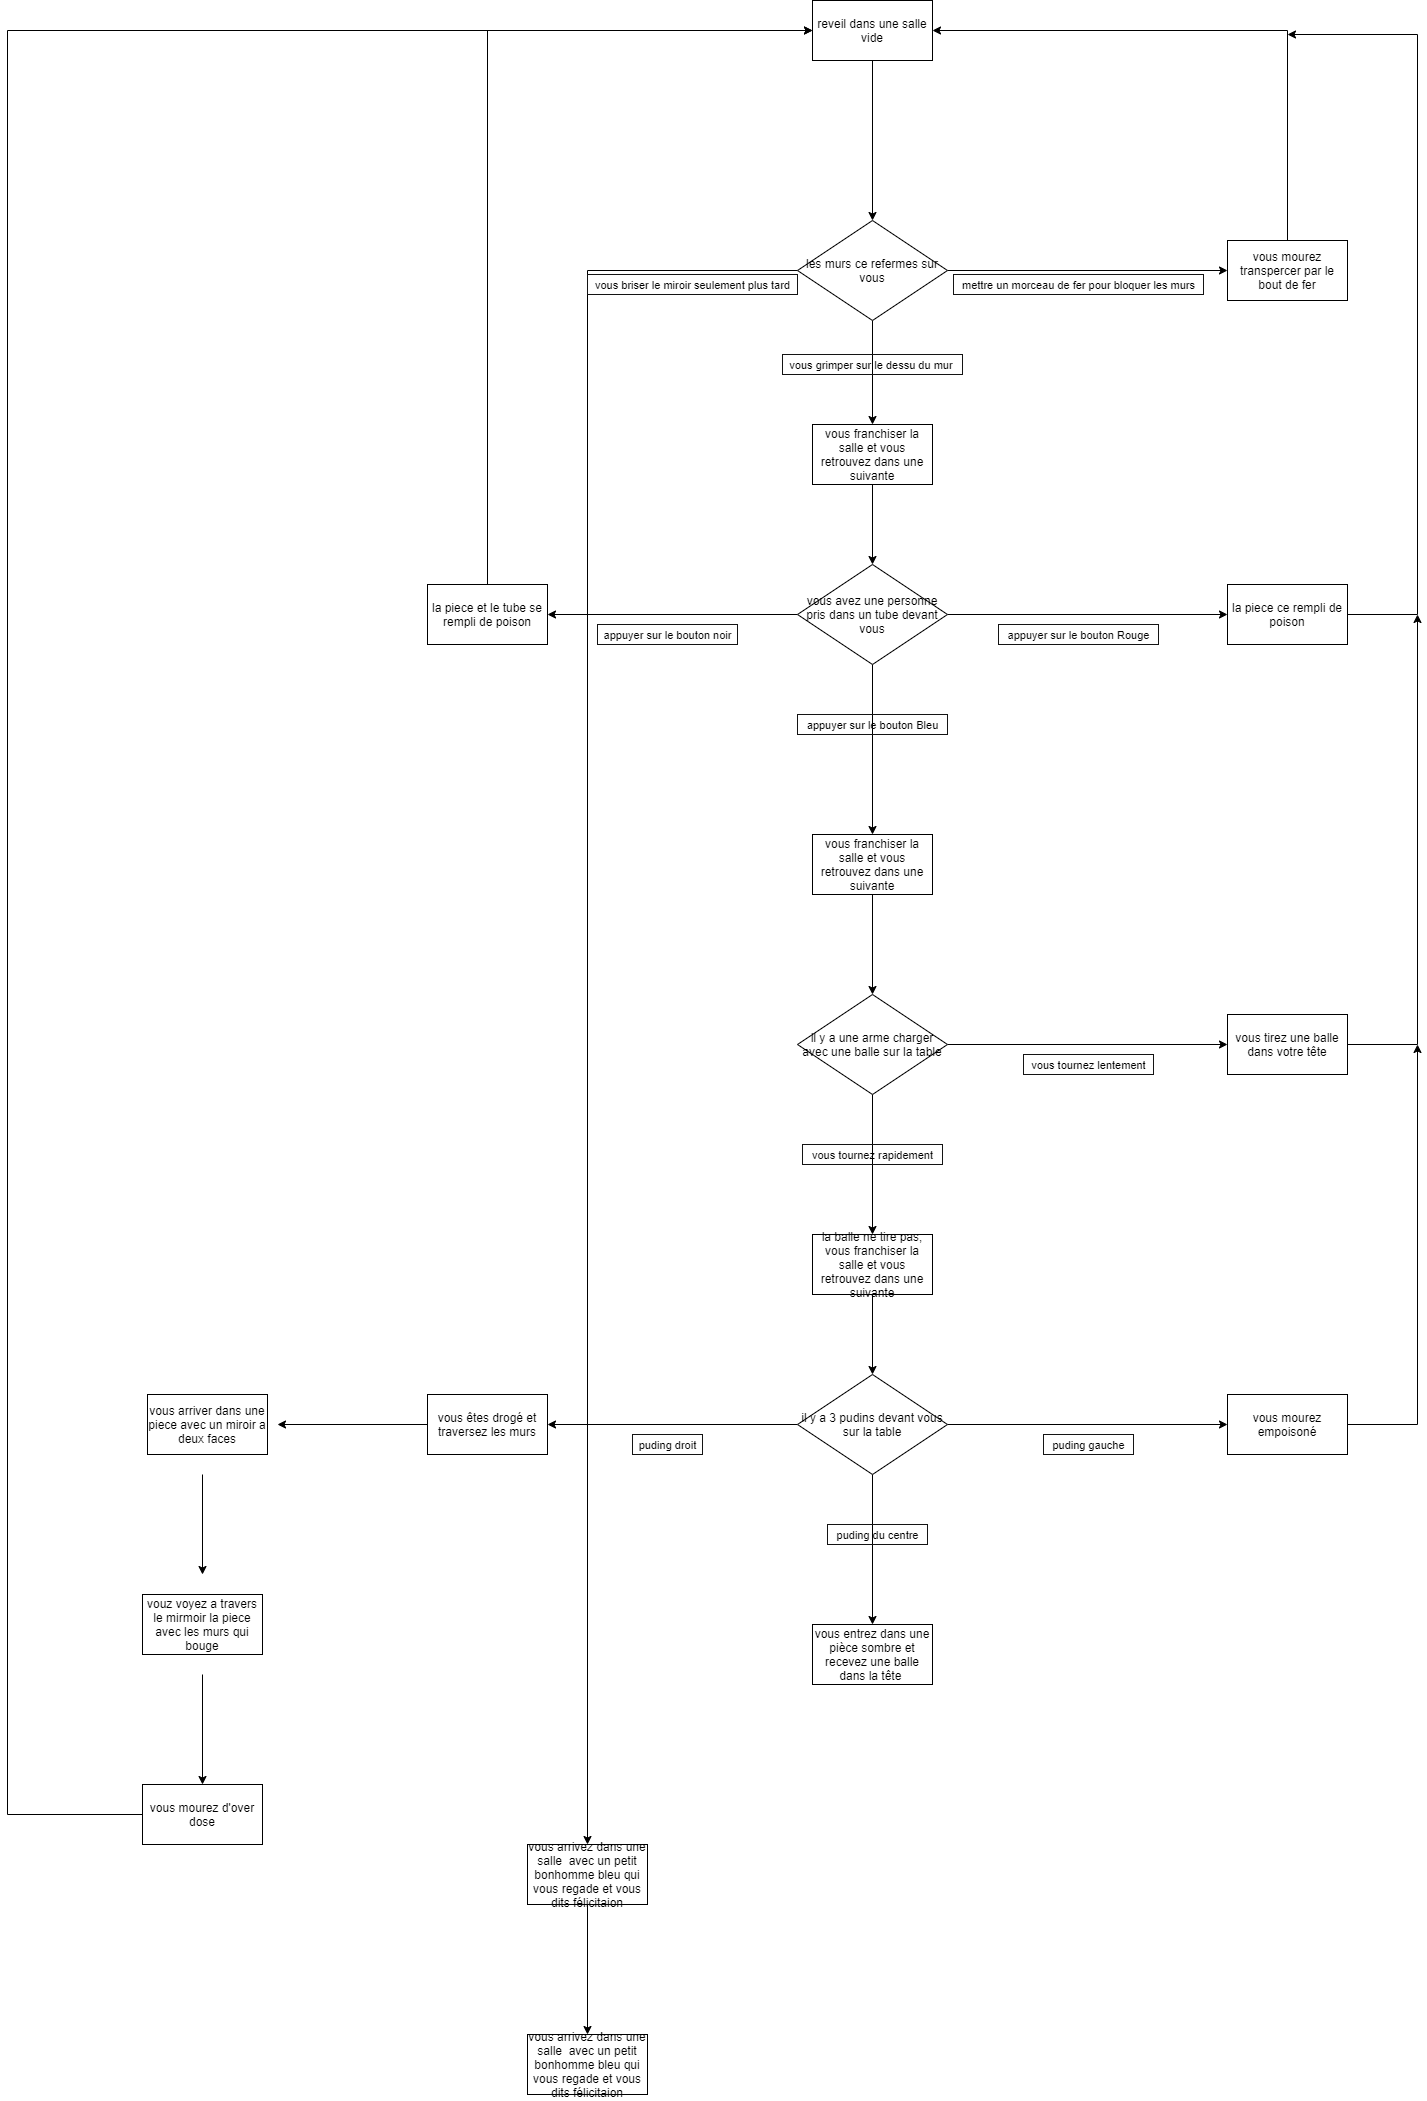

The diagram above was exported from draw.io. Its source (the exported page's mxGraphModel, read from the mxfile embedded in the PNG):
<mxGraphModel dx="848" dy="2213" grid="1" gridSize="10" guides="1" tooltips="1" connect="1" arrows="1" fold="1" page="1" pageScale="1" pageWidth="827" pageHeight="1169" math="0" shadow="0">
  <root>
    <mxCell id="0" />
    <mxCell id="1" parent="0" />
    <mxCell id="12" style="edgeStyle=orthogonalEdgeStyle;rounded=0;orthogonalLoop=1;jettySize=auto;html=1;entryX=0.5;entryY=0;entryDx=0;entryDy=0;fillColor=none;" parent="1" source="7" target="14" edge="1">
      <mxGeometry relative="1" as="geometry">
        <mxPoint x="1035" y="-674" as="targetPoint" />
      </mxGeometry>
    </mxCell>
    <mxCell id="7" value="reveil dans une salle vide" style="whiteSpace=wrap;html=1;strokeWidth=1;strokeColor=#000000;" parent="1" vertex="1">
      <mxGeometry x="975" y="-904" width="120" height="60" as="geometry" />
    </mxCell>
    <mxCell id="17" style="edgeStyle=orthogonalEdgeStyle;rounded=0;orthogonalLoop=1;jettySize=auto;html=1;entryX=0;entryY=0.5;entryDx=0;entryDy=0;fillColor=none;" parent="1" source="14" target="16" edge="1">
      <mxGeometry relative="1" as="geometry" />
    </mxCell>
    <mxCell id="22" style="edgeStyle=orthogonalEdgeStyle;rounded=0;orthogonalLoop=1;jettySize=auto;html=1;entryX=0.5;entryY=0;entryDx=0;entryDy=0;fillColor=none;" parent="1" source="14" target="21" edge="1">
      <mxGeometry relative="1" as="geometry" />
    </mxCell>
    <mxCell id="69" style="edgeStyle=orthogonalEdgeStyle;rounded=0;orthogonalLoop=1;jettySize=auto;html=1;fillColor=none;" parent="1" source="14" edge="1">
      <mxGeometry relative="1" as="geometry">
        <mxPoint x="750" y="940" as="targetPoint" />
        <Array as="points">
          <mxPoint x="750" y="-634" />
        </Array>
      </mxGeometry>
    </mxCell>
    <mxCell id="14" value="&lt;span&gt;les murs ce refermes sur vous&lt;/span&gt;" style="rhombus;whiteSpace=wrap;html=1;strokeWidth=1;strokeColor=#000000;" parent="1" vertex="1">
      <mxGeometry x="960" y="-684" width="150" height="100" as="geometry" />
    </mxCell>
    <mxCell id="18" style="edgeStyle=orthogonalEdgeStyle;rounded=0;orthogonalLoop=1;jettySize=auto;html=1;entryX=1;entryY=0.5;entryDx=0;entryDy=0;fillColor=none;" parent="1" source="16" target="7" edge="1">
      <mxGeometry relative="1" as="geometry">
        <Array as="points">
          <mxPoint x="1450" y="-874" />
        </Array>
      </mxGeometry>
    </mxCell>
    <mxCell id="16" value="vous mourez transpercer par le bout de fer" style="rounded=0;whiteSpace=wrap;html=1;strokeWidth=1;" parent="1" vertex="1">
      <mxGeometry x="1390" y="-664" width="120" height="60" as="geometry" />
    </mxCell>
    <mxCell id="19" value="&lt;font style=&quot;font-size: 11px&quot;&gt;mettre un morceau de fer pour bloquer les murs&lt;/font&gt;" style="text;html=1;align=center;verticalAlign=middle;resizable=0;points=[];autosize=1;shadow=0;glass=0;rounded=0;strokeWidth=1;strokeColor=#141414;" parent="1" vertex="1">
      <mxGeometry x="1116" y="-630" width="250" height="20" as="geometry" />
    </mxCell>
    <mxCell id="25" style="edgeStyle=orthogonalEdgeStyle;rounded=0;orthogonalLoop=1;jettySize=auto;html=1;exitX=0.5;exitY=1;exitDx=0;exitDy=0;entryX=0.5;entryY=0;entryDx=0;entryDy=0;fillColor=none;" parent="1" source="21" target="24" edge="1">
      <mxGeometry relative="1" as="geometry" />
    </mxCell>
    <mxCell id="21" value="vous franchiser la salle et vous retrouvez dans une suivante" style="rounded=0;whiteSpace=wrap;html=1;shadow=0;glass=0;strokeWidth=1;strokeColor=#000000;" parent="1" vertex="1">
      <mxGeometry x="975" y="-480" width="120" height="60" as="geometry" />
    </mxCell>
    <mxCell id="23" value="&lt;font style=&quot;font-size: 11px&quot;&gt;vous grimper sur le dessu du mur&amp;nbsp;&lt;/font&gt;" style="text;html=1;align=center;verticalAlign=middle;resizable=0;points=[];autosize=1;shadow=0;glass=0;rounded=0;strokeWidth=1;strokeColor=#141414;" parent="1" vertex="1">
      <mxGeometry x="945" y="-550" width="180" height="20" as="geometry" />
    </mxCell>
    <mxCell id="31" style="edgeStyle=orthogonalEdgeStyle;rounded=0;orthogonalLoop=1;jettySize=auto;html=1;entryX=0.5;entryY=0;entryDx=0;entryDy=0;fillColor=none;" parent="1" source="24" target="29" edge="1">
      <mxGeometry relative="1" as="geometry" />
    </mxCell>
    <mxCell id="32" style="edgeStyle=orthogonalEdgeStyle;rounded=0;orthogonalLoop=1;jettySize=auto;html=1;exitX=1;exitY=0.5;exitDx=0;exitDy=0;entryX=0;entryY=0.5;entryDx=0;entryDy=0;fillColor=none;" parent="1" source="24" target="28" edge="1">
      <mxGeometry relative="1" as="geometry" />
    </mxCell>
    <mxCell id="34" style="edgeStyle=orthogonalEdgeStyle;rounded=0;orthogonalLoop=1;jettySize=auto;html=1;fillColor=none;" parent="1" source="24" target="33" edge="1">
      <mxGeometry relative="1" as="geometry" />
    </mxCell>
    <mxCell id="24" value="&lt;span&gt;vous avez une personne pris dans un tube devant vous&lt;/span&gt;" style="rhombus;whiteSpace=wrap;html=1;strokeWidth=1;strokeColor=#000000;" parent="1" vertex="1">
      <mxGeometry x="960" y="-340" width="150" height="100" as="geometry" />
    </mxCell>
    <mxCell id="26" value="&lt;font style=&quot;font-size: 11px&quot;&gt;appuyer sur le bouton Rouge&lt;/font&gt;" style="text;html=1;align=center;verticalAlign=middle;resizable=0;points=[];autosize=1;shadow=0;glass=0;rounded=0;strokeWidth=1;strokeColor=#141414;" parent="1" vertex="1">
      <mxGeometry x="1161" y="-280" width="160" height="20" as="geometry" />
    </mxCell>
    <mxCell id="27" value="&lt;font style=&quot;font-size: 11px&quot;&gt;appuyer sur le bouton Bleu&lt;/font&gt;" style="text;html=1;align=center;verticalAlign=middle;resizable=0;points=[];autosize=1;shadow=0;glass=0;rounded=0;strokeWidth=1;strokeColor=#141414;" parent="1" vertex="1">
      <mxGeometry x="960" y="-190" width="150" height="20" as="geometry" />
    </mxCell>
    <mxCell id="30" style="edgeStyle=orthogonalEdgeStyle;rounded=0;orthogonalLoop=1;jettySize=auto;html=1;fillColor=none;" parent="1" source="28" edge="1">
      <mxGeometry relative="1" as="geometry">
        <mxPoint x="1450" y="-870" as="targetPoint" />
        <Array as="points">
          <mxPoint x="1580" y="-290" />
          <mxPoint x="1580" y="-870" />
        </Array>
      </mxGeometry>
    </mxCell>
    <mxCell id="28" value="la piece ce rempli de poison" style="rounded=0;whiteSpace=wrap;html=1;shadow=0;glass=0;strokeWidth=1;strokeColor=#000000;" parent="1" vertex="1">
      <mxGeometry x="1390" y="-320" width="120" height="60" as="geometry" />
    </mxCell>
    <mxCell id="40" style="edgeStyle=orthogonalEdgeStyle;rounded=0;orthogonalLoop=1;jettySize=auto;html=1;entryX=0.5;entryY=0;entryDx=0;entryDy=0;fillColor=none;" parent="1" source="29" target="39" edge="1">
      <mxGeometry relative="1" as="geometry" />
    </mxCell>
    <mxCell id="29" value="vous franchiser la salle et vous retrouvez dans une suivante" style="rounded=0;whiteSpace=wrap;html=1;shadow=0;glass=0;strokeWidth=1;strokeColor=#000000;" parent="1" vertex="1">
      <mxGeometry x="975" y="-70" width="120" height="60" as="geometry" />
    </mxCell>
    <mxCell id="37" style="edgeStyle=orthogonalEdgeStyle;rounded=0;orthogonalLoop=1;jettySize=auto;html=1;exitX=0.5;exitY=0;exitDx=0;exitDy=0;entryX=0;entryY=0.5;entryDx=0;entryDy=0;fillColor=none;" parent="1" source="33" target="7" edge="1">
      <mxGeometry relative="1" as="geometry" />
    </mxCell>
    <mxCell id="33" value="la piece et le tube se rempli de poison" style="rounded=0;whiteSpace=wrap;html=1;shadow=0;glass=0;strokeWidth=1;strokeColor=#000000;" parent="1" vertex="1">
      <mxGeometry x="590" y="-320" width="120" height="60" as="geometry" />
    </mxCell>
    <mxCell id="35" value="&lt;font style=&quot;font-size: 11px&quot;&gt;appuyer sur le bouton noir&lt;/font&gt;" style="text;html=1;align=center;verticalAlign=middle;resizable=0;points=[];autosize=1;shadow=0;glass=0;rounded=0;strokeWidth=1;strokeColor=#141414;" parent="1" vertex="1">
      <mxGeometry x="760" y="-280" width="140" height="20" as="geometry" />
    </mxCell>
    <mxCell id="41" style="edgeStyle=orthogonalEdgeStyle;rounded=0;orthogonalLoop=1;jettySize=auto;html=1;entryX=0.5;entryY=0;entryDx=0;entryDy=0;fillColor=none;" parent="1" source="39" edge="1">
      <mxGeometry relative="1" as="geometry">
        <mxPoint x="1035" y="330" as="targetPoint" />
      </mxGeometry>
    </mxCell>
    <mxCell id="47" style="edgeStyle=orthogonalEdgeStyle;rounded=0;orthogonalLoop=1;jettySize=auto;html=1;entryX=0;entryY=0.5;entryDx=0;entryDy=0;fillColor=none;" parent="1" source="39" target="45" edge="1">
      <mxGeometry relative="1" as="geometry" />
    </mxCell>
    <mxCell id="39" value="&lt;span&gt;il y a une arme charger avec une balle sur la table&lt;/span&gt;" style="rhombus;whiteSpace=wrap;html=1;strokeWidth=1;strokeColor=#000000;" parent="1" vertex="1">
      <mxGeometry x="960" y="90" width="150" height="100" as="geometry" />
    </mxCell>
    <mxCell id="58" style="edgeStyle=orthogonalEdgeStyle;rounded=0;orthogonalLoop=1;jettySize=auto;html=1;exitX=1;exitY=0.5;exitDx=0;exitDy=0;entryX=0;entryY=0.5;entryDx=0;entryDy=0;fillColor=none;" parent="1" source="43" target="55" edge="1">
      <mxGeometry relative="1" as="geometry" />
    </mxCell>
    <mxCell id="59" style="edgeStyle=orthogonalEdgeStyle;rounded=0;orthogonalLoop=1;jettySize=auto;html=1;exitX=0.5;exitY=1;exitDx=0;exitDy=0;entryX=0.5;entryY=0;entryDx=0;entryDy=0;fillColor=none;" parent="1" source="43" target="57" edge="1">
      <mxGeometry relative="1" as="geometry" />
    </mxCell>
    <mxCell id="60" style="edgeStyle=orthogonalEdgeStyle;rounded=0;orthogonalLoop=1;jettySize=auto;html=1;exitX=0;exitY=0.5;exitDx=0;exitDy=0;entryX=1;entryY=0.5;entryDx=0;entryDy=0;fillColor=none;" parent="1" source="43" target="56" edge="1">
      <mxGeometry relative="1" as="geometry" />
    </mxCell>
    <mxCell id="43" value="&lt;span&gt;il y a 3 pudins devant vous sur la table&lt;br&gt;&lt;/span&gt;" style="rhombus;whiteSpace=wrap;html=1;strokeWidth=1;strokeColor=#000000;" parent="1" vertex="1">
      <mxGeometry x="960" y="470" width="150" height="100" as="geometry" />
    </mxCell>
    <mxCell id="71" style="edgeStyle=orthogonalEdgeStyle;rounded=0;orthogonalLoop=1;jettySize=auto;html=1;entryX=0.5;entryY=0;entryDx=0;entryDy=0;fillColor=none;" parent="1" edge="1">
      <mxGeometry relative="1" as="geometry">
        <mxPoint x="365" y="670" as="targetPoint" />
        <mxPoint x="365" y="570" as="sourcePoint" />
      </mxGeometry>
    </mxCell>
    <mxCell id="46" style="edgeStyle=orthogonalEdgeStyle;rounded=0;orthogonalLoop=1;jettySize=auto;html=1;fillColor=none;" parent="1" source="45" edge="1">
      <mxGeometry relative="1" as="geometry">
        <mxPoint x="1580" y="-290" as="targetPoint" />
      </mxGeometry>
    </mxCell>
    <mxCell id="45" value="vous tirez une balle dans votre tête" style="rounded=0;whiteSpace=wrap;html=1;shadow=0;glass=0;strokeWidth=1;strokeColor=#000000;" parent="1" vertex="1">
      <mxGeometry x="1390" y="110" width="120" height="60" as="geometry" />
    </mxCell>
    <mxCell id="49" value="&lt;font style=&quot;font-size: 11px&quot;&gt;vous tournez rapidement&lt;/font&gt;" style="text;html=1;align=center;verticalAlign=middle;resizable=0;points=[];autosize=1;shadow=0;glass=0;rounded=0;strokeWidth=1;strokeColor=#141414;" parent="1" vertex="1">
      <mxGeometry x="965" y="240" width="140" height="20" as="geometry" />
    </mxCell>
    <mxCell id="50" value="&lt;font style=&quot;font-size: 11px&quot;&gt;vous tournez lentement&lt;/font&gt;" style="text;html=1;align=center;verticalAlign=middle;resizable=0;points=[];autosize=1;shadow=0;glass=0;rounded=0;strokeWidth=1;strokeColor=#141414;" parent="1" vertex="1">
      <mxGeometry x="1186" y="150" width="130" height="20" as="geometry" />
    </mxCell>
    <mxCell id="53" style="edgeStyle=orthogonalEdgeStyle;rounded=0;orthogonalLoop=1;jettySize=auto;html=1;fillColor=none;" parent="1" source="52" target="43" edge="1">
      <mxGeometry relative="1" as="geometry" />
    </mxCell>
    <mxCell id="52" value="la balle ne tire pas, vous franchiser la salle et vous retrouvez dans une suivante" style="rounded=0;whiteSpace=wrap;html=1;shadow=0;glass=0;strokeWidth=1;strokeColor=#000000;" parent="1" vertex="1">
      <mxGeometry x="975" y="330" width="120" height="60" as="geometry" />
    </mxCell>
    <mxCell id="64" style="edgeStyle=orthogonalEdgeStyle;rounded=0;orthogonalLoop=1;jettySize=auto;html=1;exitX=1;exitY=0.5;exitDx=0;exitDy=0;fillColor=none;" parent="1" source="55" edge="1">
      <mxGeometry relative="1" as="geometry">
        <mxPoint x="1580" y="140" as="targetPoint" />
      </mxGeometry>
    </mxCell>
    <mxCell id="55" value="vous mourez empoisoné" style="rounded=0;whiteSpace=wrap;html=1;shadow=0;glass=0;strokeWidth=1;strokeColor=#000000;" parent="1" vertex="1">
      <mxGeometry x="1390" y="490" width="120" height="60" as="geometry" />
    </mxCell>
    <mxCell id="67" style="edgeStyle=orthogonalEdgeStyle;rounded=0;orthogonalLoop=1;jettySize=auto;html=1;entryX=1;entryY=0.5;entryDx=0;entryDy=0;fillColor=none;" parent="1" source="56" edge="1">
      <mxGeometry relative="1" as="geometry">
        <mxPoint x="440" y="520" as="targetPoint" />
      </mxGeometry>
    </mxCell>
    <mxCell id="56" value="vous êtes drogé et traversez les murs" style="rounded=0;whiteSpace=wrap;html=1;shadow=0;glass=0;strokeWidth=1;strokeColor=#000000;" parent="1" vertex="1">
      <mxGeometry x="590" y="490" width="120" height="60" as="geometry" />
    </mxCell>
    <mxCell id="57" value="vous entrez dans une pièce sombre et recevez une balle dans la tête&amp;nbsp;" style="rounded=0;whiteSpace=wrap;html=1;shadow=0;glass=0;strokeWidth=1;strokeColor=#000000;" parent="1" vertex="1">
      <mxGeometry x="975" y="720" width="120" height="60" as="geometry" />
    </mxCell>
    <mxCell id="61" value="&lt;font style=&quot;font-size: 11px&quot;&gt;puding droit&lt;/font&gt;" style="text;html=1;align=center;verticalAlign=middle;resizable=0;points=[];autosize=1;shadow=0;glass=0;rounded=0;strokeWidth=1;strokeColor=#141414;" parent="1" vertex="1">
      <mxGeometry x="795" y="530" width="70" height="20" as="geometry" />
    </mxCell>
    <mxCell id="62" value="&lt;font style=&quot;font-size: 11px&quot;&gt;puding gauche&lt;/font&gt;" style="text;html=1;align=center;verticalAlign=middle;resizable=0;points=[];autosize=1;shadow=0;glass=0;rounded=0;strokeWidth=1;strokeColor=#141414;" parent="1" vertex="1">
      <mxGeometry x="1206" y="530" width="90" height="20" as="geometry" />
    </mxCell>
    <mxCell id="63" value="&lt;font style=&quot;font-size: 11px&quot;&gt;puding du centre&lt;/font&gt;" style="text;html=1;align=center;verticalAlign=middle;resizable=0;points=[];autosize=1;shadow=0;glass=0;rounded=0;strokeWidth=1;strokeColor=#141414;" parent="1" vertex="1">
      <mxGeometry x="990" y="620" width="100" height="20" as="geometry" />
    </mxCell>
    <mxCell id="72" value="&lt;font style=&quot;font-size: 11px&quot;&gt;vous briser le miroir seulement plus tard&lt;/font&gt;" style="text;html=1;align=center;verticalAlign=middle;resizable=0;points=[];autosize=1;shadow=0;glass=0;rounded=0;strokeWidth=1;strokeColor=#141414;" parent="1" vertex="1">
      <mxGeometry x="750" y="-630" width="210" height="20" as="geometry" />
    </mxCell>
    <mxCell id="76" style="edgeStyle=orthogonalEdgeStyle;rounded=0;orthogonalLoop=1;jettySize=auto;html=1;entryX=0.5;entryY=0;entryDx=0;entryDy=0;fillColor=none;" parent="1" target="75" edge="1">
      <mxGeometry relative="1" as="geometry">
        <mxPoint x="365" y="770" as="sourcePoint" />
      </mxGeometry>
    </mxCell>
    <mxCell id="77" style="edgeStyle=orthogonalEdgeStyle;rounded=0;orthogonalLoop=1;jettySize=auto;html=1;entryX=0;entryY=0.5;entryDx=0;entryDy=0;fillColor=none;" parent="1" source="75" target="7" edge="1">
      <mxGeometry relative="1" as="geometry">
        <Array as="points">
          <mxPoint x="170" y="910" />
          <mxPoint x="170" y="-874" />
        </Array>
      </mxGeometry>
    </mxCell>
    <mxCell id="75" value="vous mourez d'over dose" style="rounded=0;whiteSpace=wrap;html=1;shadow=0;glass=0;strokeWidth=1;strokeColor=#000000;" parent="1" vertex="1">
      <mxGeometry x="305" y="880" width="120" height="60" as="geometry" />
    </mxCell>
    <mxCell id="80" style="edgeStyle=orthogonalEdgeStyle;rounded=0;orthogonalLoop=1;jettySize=auto;html=1;entryX=0.5;entryY=0;entryDx=0;entryDy=0;strokeColor=#000000;" parent="1" source="78" target="79" edge="1">
      <mxGeometry relative="1" as="geometry" />
    </mxCell>
    <mxCell id="78" value="vous arrivez dans une salle&amp;nbsp; avec un petit bonhomme bleu qui vous regade et vous dits félicitaion" style="rounded=0;whiteSpace=wrap;html=1;shadow=0;glass=0;strokeWidth=1;strokeColor=#000000;" parent="1" vertex="1">
      <mxGeometry x="690" y="940" width="120" height="60" as="geometry" />
    </mxCell>
    <mxCell id="79" value="vous arrivez dans une salle&amp;nbsp; avec un petit bonhomme bleu qui vous regade et vous dits félicitaion" style="rounded=0;whiteSpace=wrap;html=1;shadow=0;glass=0;strokeWidth=1;strokeColor=#000000;" parent="1" vertex="1">
      <mxGeometry x="690" y="1130" width="120" height="60" as="geometry" />
    </mxCell>
    <mxCell id="81" value="vous arriver dans une piece avec un miroir a deux faces" style="rounded=0;whiteSpace=wrap;html=1;shadow=0;glass=0;strokeWidth=1;strokeColor=#000000;" vertex="1" parent="1">
      <mxGeometry x="310" y="490" width="120" height="60" as="geometry" />
    </mxCell>
    <mxCell id="83" value="vouz voyez a travers le mirmoir la piece avec les murs qui bouge" style="rounded=0;whiteSpace=wrap;html=1;shadow=0;glass=0;strokeWidth=1;strokeColor=#000000;" vertex="1" parent="1">
      <mxGeometry x="305" y="690" width="120" height="60" as="geometry" />
    </mxCell>
  </root>
</mxGraphModel>